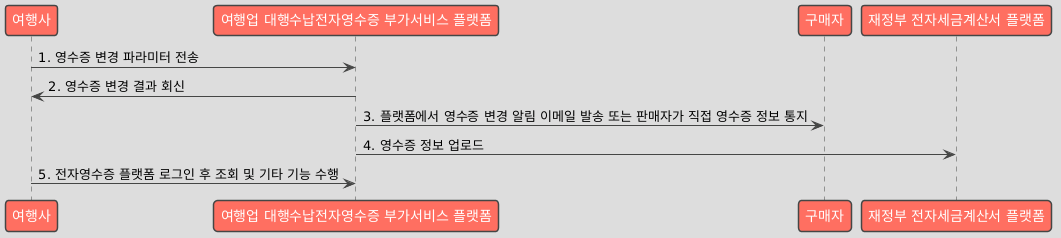

The diagram above was rendered by PlantUML. Its source (embedded in the PNG):
@startuml
!theme toy

participant "여행사" as Seller
participant "여행업 대행수납전자영수증 부가서비스 플랫폼" as Platform
participant "구매자" as Buyer
participant "재정부 전자세금계산서 플랫폼" as MOF

Seller -> Platform: 1. 영수증 변경 파라미터 전송
Platform -> Seller: 2. 영수증 변경 결과 회신
Platform -> Buyer: 3. 플랫폼에서 영수증 변경 알림 이메일 발송 또는 판매자가 직접 영수증 정보 통지
Platform -> MOF: 4. 영수증 정보 업로드
Seller -> Platform: 5. 전자영수증 플랫폼 로그인 후 조회 및 기타 기능 수행
@enduml